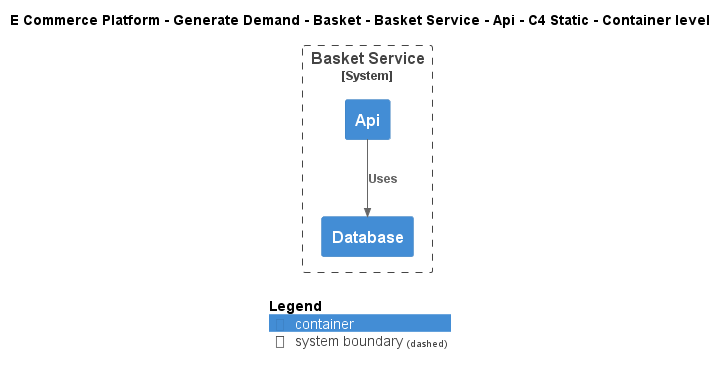

The diagram above was rendered by PlantUML. Its source (embedded in the PNG):
@startuml
!include ..\..\..\..\..\..\..\.c4s\C4_Container.puml

AddElementTag("c4interflow:lifecycle:new", $bgColor=green, $fontColor=#ffffff, $borderColor=green, $shadowing="False")
AddElementTag("c4interflow:lifecycle:changed", $bgColor=orange, $fontColor=#ffffff, $borderColor=orange, $shadowing="False")
AddElementTag("c4interflow:lifecycle:removed", $bgColor=red, $fontColor=#ffffff, $borderColor=red, $shadowing="False")

AddRelTag("c4interflow:lifecycle:new", $textColor=green, $lineColor=green)
AddRelTag("c4interflow:lifecycle:changed", $textColor=orange, $lineColor=orange)
AddRelTag("c4interflow:lifecycle:removed", $textColor=red, $lineColor=red)

SHOW_PERSON_PORTRAIT()
LAYOUT_TOP_DOWN()

skinparam linetype polyline

title E Commerce Platform - Generate Demand - Basket - Basket Service - Api - C4 Static - Container level


System_Boundary(ECommercePlatform.GenerateDemand.Basket.SoftwareSystems.BasketService, "Basket Service") {
    Container(ECommercePlatform.GenerateDemand.Basket.SoftwareSystems.BasketService.Containers.Api, "Api", "", "")
    Container(ECommercePlatform.GenerateDemand.Basket.SoftwareSystems.BasketService.Containers.Database, "Database", "", "")
}

Rel(ECommercePlatform.GenerateDemand.Basket.SoftwareSystems.BasketService.Containers.Api, ECommercePlatform.GenerateDemand.Basket.SoftwareSystems.BasketService.Containers.Database, "Uses")


SHOW_LEGEND()
@enduml